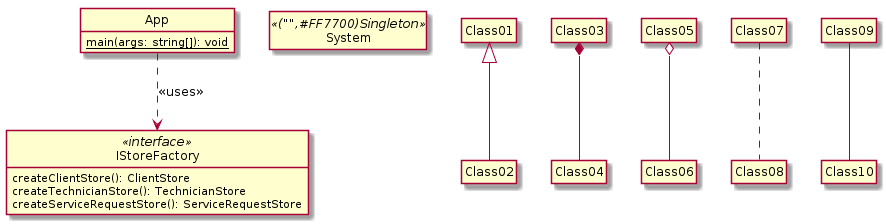

The diagram above was rendered by PlantUML. Its source (embedded in the PNG):
@startuml
hide circle
hide members
skinparam classAttributeIconSize 0

show App methods
class App {
    {static} main(args: string[]): void
}

show IStoreFactory methods
class IStoreFactory <<interface>> {
	createClientStore(): ClientStore
    createTechnicianStore(): TechnicianStore
    createServiceRequestStore(): ServiceRequestStore
}

App ..> IStoreFactory : <<uses>>
class System << ("",#FF7700)Singleton >>
Class01 <|-- Class02
Class03 *-- Class04
Class05 o-- Class06
Class07 .. Class08
Class09 -- Class10
@enduml